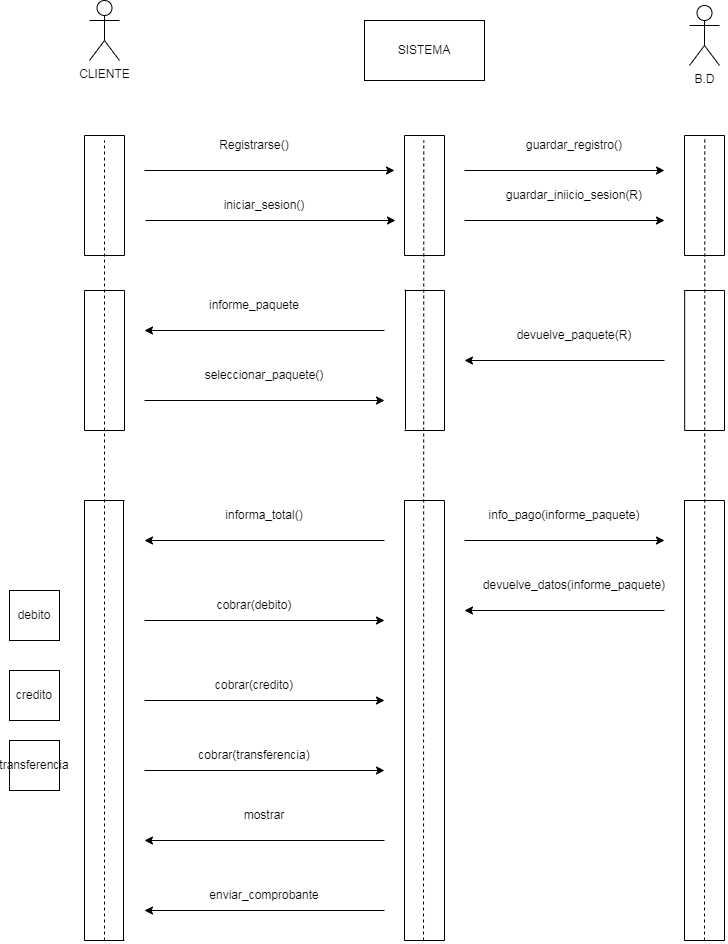

The diagram above was exported from draw.io. Its source (the exported page's mxGraphModel, read from the mxfile embedded in the PNG):
<mxGraphModel dx="2555" dy="1140" grid="1" gridSize="10" guides="1" tooltips="1" connect="1" arrows="1" fold="1" page="1" pageScale="1" pageWidth="850" pageHeight="1100" math="0" shadow="0">
  <root>
    <mxCell id="0" />
    <mxCell id="1" parent="0" />
    <mxCell id="W1VWJrbSgas--wUuLTyg-1" value="CLIENTE" style="shape=umlActor;verticalLabelPosition=bottom;verticalAlign=top;html=1;outlineConnect=0;" vertex="1" parent="1">
      <mxGeometry x="105" y="20" width="30" height="60" as="geometry" />
    </mxCell>
    <mxCell id="W1VWJrbSgas--wUuLTyg-2" value="" style="endArrow=none;dashed=1;html=1;rounded=0;" edge="1" parent="1">
      <mxGeometry width="50" height="50" relative="1" as="geometry">
        <mxPoint x="120" y="960" as="sourcePoint" />
        <mxPoint x="120" y="160" as="targetPoint" />
      </mxGeometry>
    </mxCell>
    <mxCell id="W1VWJrbSgas--wUuLTyg-6" value="" style="rounded=0;whiteSpace=wrap;html=1;" vertex="1" parent="1">
      <mxGeometry x="380" y="40" width="120" height="60" as="geometry" />
    </mxCell>
    <mxCell id="W1VWJrbSgas--wUuLTyg-7" value="SISTEMA" style="text;html=1;strokeColor=none;fillColor=none;align=center;verticalAlign=middle;whiteSpace=wrap;rounded=0;" vertex="1" parent="1">
      <mxGeometry x="410" y="55" width="60" height="30" as="geometry" />
    </mxCell>
    <mxCell id="W1VWJrbSgas--wUuLTyg-9" value="B.D" style="shape=umlActor;verticalLabelPosition=bottom;verticalAlign=top;html=1;outlineConnect=0;" vertex="1" parent="1">
      <mxGeometry x="705" y="25" width="30" height="60" as="geometry" />
    </mxCell>
    <mxCell id="W1VWJrbSgas--wUuLTyg-10" value="" style="endArrow=none;dashed=1;html=1;rounded=0;" edge="1" parent="1">
      <mxGeometry width="50" height="50" relative="1" as="geometry">
        <mxPoint x="439" y="960" as="sourcePoint" />
        <mxPoint x="439.29" y="160" as="targetPoint" />
      </mxGeometry>
    </mxCell>
    <mxCell id="W1VWJrbSgas--wUuLTyg-11" value="" style="endArrow=none;dashed=1;html=1;rounded=0;" edge="1" parent="1">
      <mxGeometry width="50" height="50" relative="1" as="geometry">
        <mxPoint x="720" y="960" as="sourcePoint" />
        <mxPoint x="720.31" y="156" as="targetPoint" />
      </mxGeometry>
    </mxCell>
    <mxCell id="W1VWJrbSgas--wUuLTyg-12" value="" style="endArrow=classic;html=1;rounded=0;" edge="1" parent="1">
      <mxGeometry width="50" height="50" relative="1" as="geometry">
        <mxPoint x="160" y="190" as="sourcePoint" />
        <mxPoint x="410" y="190" as="targetPoint" />
      </mxGeometry>
    </mxCell>
    <mxCell id="W1VWJrbSgas--wUuLTyg-13" value="Registrarse()" style="text;html=1;strokeColor=none;fillColor=none;align=center;verticalAlign=middle;whiteSpace=wrap;rounded=0;" vertex="1" parent="1">
      <mxGeometry x="240" y="150" width="60" height="30" as="geometry" />
    </mxCell>
    <mxCell id="W1VWJrbSgas--wUuLTyg-14" value="" style="endArrow=classic;html=1;rounded=0;" edge="1" parent="1">
      <mxGeometry width="50" height="50" relative="1" as="geometry">
        <mxPoint x="480" y="190" as="sourcePoint" />
        <mxPoint x="680" y="190" as="targetPoint" />
      </mxGeometry>
    </mxCell>
    <mxCell id="W1VWJrbSgas--wUuLTyg-16" value="guardar_registro()" style="text;html=1;strokeColor=none;fillColor=none;align=center;verticalAlign=middle;whiteSpace=wrap;rounded=0;" vertex="1" parent="1">
      <mxGeometry x="560" y="150" width="60" height="30" as="geometry" />
    </mxCell>
    <mxCell id="W1VWJrbSgas--wUuLTyg-19" value="" style="endArrow=classic;html=1;rounded=0;" edge="1" parent="1">
      <mxGeometry width="50" height="50" relative="1" as="geometry">
        <mxPoint x="161" y="240" as="sourcePoint" />
        <mxPoint x="411" y="240" as="targetPoint" />
      </mxGeometry>
    </mxCell>
    <mxCell id="W1VWJrbSgas--wUuLTyg-20" value="iniciar_sesion()" style="text;html=1;strokeColor=none;fillColor=none;align=center;verticalAlign=middle;whiteSpace=wrap;rounded=0;" vertex="1" parent="1">
      <mxGeometry x="250" y="210" width="60" height="30" as="geometry" />
    </mxCell>
    <mxCell id="W1VWJrbSgas--wUuLTyg-21" value="" style="endArrow=classic;html=1;rounded=0;" edge="1" parent="1">
      <mxGeometry width="50" height="50" relative="1" as="geometry">
        <mxPoint x="480" y="240" as="sourcePoint" />
        <mxPoint x="680" y="240" as="targetPoint" />
      </mxGeometry>
    </mxCell>
    <mxCell id="W1VWJrbSgas--wUuLTyg-23" value="guardar_iniicio_sesion(R)" style="text;html=1;strokeColor=none;fillColor=none;align=center;verticalAlign=middle;whiteSpace=wrap;rounded=0;" vertex="1" parent="1">
      <mxGeometry x="560" y="200" width="60" height="30" as="geometry" />
    </mxCell>
    <mxCell id="W1VWJrbSgas--wUuLTyg-24" value="" style="endArrow=none;html=1;rounded=0;" edge="1" parent="1">
      <mxGeometry width="50" height="50" relative="1" as="geometry">
        <mxPoint x="140" y="275" as="sourcePoint" />
        <mxPoint x="140" y="155" as="targetPoint" />
      </mxGeometry>
    </mxCell>
    <mxCell id="W1VWJrbSgas--wUuLTyg-25" value="" style="endArrow=none;html=1;rounded=0;" edge="1" parent="1">
      <mxGeometry width="50" height="50" relative="1" as="geometry">
        <mxPoint x="100" y="275" as="sourcePoint" />
        <mxPoint x="100" y="155" as="targetPoint" />
      </mxGeometry>
    </mxCell>
    <mxCell id="W1VWJrbSgas--wUuLTyg-26" value="" style="endArrow=none;html=1;rounded=0;" edge="1" parent="1">
      <mxGeometry width="50" height="50" relative="1" as="geometry">
        <mxPoint x="100" y="275" as="sourcePoint" />
        <mxPoint x="140" y="275" as="targetPoint" />
      </mxGeometry>
    </mxCell>
    <mxCell id="W1VWJrbSgas--wUuLTyg-27" value="" style="endArrow=none;html=1;rounded=0;" edge="1" parent="1">
      <mxGeometry width="50" height="50" relative="1" as="geometry">
        <mxPoint x="100" y="155" as="sourcePoint" />
        <mxPoint x="140" y="155" as="targetPoint" />
      </mxGeometry>
    </mxCell>
    <mxCell id="W1VWJrbSgas--wUuLTyg-28" value="" style="endArrow=none;html=1;rounded=0;" edge="1" parent="1">
      <mxGeometry width="50" height="50" relative="1" as="geometry">
        <mxPoint x="420.00000000000006" y="275" as="sourcePoint" />
        <mxPoint x="420.00000000000006" y="155" as="targetPoint" />
      </mxGeometry>
    </mxCell>
    <mxCell id="W1VWJrbSgas--wUuLTyg-29" value="" style="endArrow=none;html=1;rounded=0;" edge="1" parent="1">
      <mxGeometry width="50" height="50" relative="1" as="geometry">
        <mxPoint x="460" y="275" as="sourcePoint" />
        <mxPoint x="460" y="155" as="targetPoint" />
      </mxGeometry>
    </mxCell>
    <mxCell id="W1VWJrbSgas--wUuLTyg-30" value="" style="endArrow=none;html=1;rounded=0;" edge="1" parent="1">
      <mxGeometry width="50" height="50" relative="1" as="geometry">
        <mxPoint x="420.00000000000006" y="275" as="sourcePoint" />
        <mxPoint x="460.00000000000006" y="275" as="targetPoint" />
      </mxGeometry>
    </mxCell>
    <mxCell id="W1VWJrbSgas--wUuLTyg-31" value="" style="endArrow=none;html=1;rounded=0;" edge="1" parent="1">
      <mxGeometry width="50" height="50" relative="1" as="geometry">
        <mxPoint x="420.00000000000006" y="155" as="sourcePoint" />
        <mxPoint x="460" y="155" as="targetPoint" />
      </mxGeometry>
    </mxCell>
    <mxCell id="W1VWJrbSgas--wUuLTyg-32" value="" style="endArrow=none;html=1;rounded=0;" edge="1" parent="1">
      <mxGeometry width="50" height="50" relative="1" as="geometry">
        <mxPoint x="740" y="275" as="sourcePoint" />
        <mxPoint x="740" y="155" as="targetPoint" />
      </mxGeometry>
    </mxCell>
    <mxCell id="W1VWJrbSgas--wUuLTyg-33" value="" style="endArrow=none;html=1;rounded=0;" edge="1" parent="1">
      <mxGeometry width="50" height="50" relative="1" as="geometry">
        <mxPoint x="700" y="275" as="sourcePoint" />
        <mxPoint x="700" y="155" as="targetPoint" />
      </mxGeometry>
    </mxCell>
    <mxCell id="W1VWJrbSgas--wUuLTyg-34" value="" style="endArrow=none;html=1;rounded=0;" edge="1" parent="1">
      <mxGeometry width="50" height="50" relative="1" as="geometry">
        <mxPoint x="700" y="275" as="sourcePoint" />
        <mxPoint x="740" y="275" as="targetPoint" />
      </mxGeometry>
    </mxCell>
    <mxCell id="W1VWJrbSgas--wUuLTyg-35" value="" style="endArrow=none;html=1;rounded=0;" edge="1" parent="1">
      <mxGeometry width="50" height="50" relative="1" as="geometry">
        <mxPoint x="700" y="155" as="sourcePoint" />
        <mxPoint x="740" y="155" as="targetPoint" />
      </mxGeometry>
    </mxCell>
    <mxCell id="W1VWJrbSgas--wUuLTyg-37" value="" style="endArrow=classic;html=1;rounded=0;" edge="1" parent="1">
      <mxGeometry width="50" height="50" relative="1" as="geometry">
        <mxPoint x="160" y="420" as="sourcePoint" />
        <mxPoint x="400" y="420" as="targetPoint" />
      </mxGeometry>
    </mxCell>
    <mxCell id="W1VWJrbSgas--wUuLTyg-39" value="seleccionar_paquete()" style="text;html=1;strokeColor=none;fillColor=none;align=center;verticalAlign=middle;whiteSpace=wrap;rounded=0;" vertex="1" parent="1">
      <mxGeometry x="250" y="380" width="60" height="30" as="geometry" />
    </mxCell>
    <mxCell id="W1VWJrbSgas--wUuLTyg-41" value="" style="endArrow=classic;html=1;rounded=0;" edge="1" parent="1">
      <mxGeometry width="50" height="50" relative="1" as="geometry">
        <mxPoint x="680" y="380" as="sourcePoint" />
        <mxPoint x="480" y="380" as="targetPoint" />
      </mxGeometry>
    </mxCell>
    <mxCell id="W1VWJrbSgas--wUuLTyg-42" value="devuelve_paquete(R)" style="text;html=1;strokeColor=none;fillColor=none;align=center;verticalAlign=middle;whiteSpace=wrap;rounded=0;" vertex="1" parent="1">
      <mxGeometry x="560" y="340" width="60" height="30" as="geometry" />
    </mxCell>
    <mxCell id="W1VWJrbSgas--wUuLTyg-47" value="" style="endArrow=none;html=1;rounded=0;" edge="1" parent="1">
      <mxGeometry width="50" height="50" relative="1" as="geometry">
        <mxPoint x="100" y="450" as="sourcePoint" />
        <mxPoint x="100" y="310" as="targetPoint" />
      </mxGeometry>
    </mxCell>
    <mxCell id="W1VWJrbSgas--wUuLTyg-48" value="" style="endArrow=classic;html=1;rounded=0;" edge="1" parent="1">
      <mxGeometry width="50" height="50" relative="1" as="geometry">
        <mxPoint x="400" y="350" as="sourcePoint" />
        <mxPoint x="160" y="350" as="targetPoint" />
      </mxGeometry>
    </mxCell>
    <mxCell id="W1VWJrbSgas--wUuLTyg-49" value="informe_paquete" style="text;html=1;strokeColor=none;fillColor=none;align=center;verticalAlign=middle;whiteSpace=wrap;rounded=0;" vertex="1" parent="1">
      <mxGeometry x="240" y="310" width="60" height="30" as="geometry" />
    </mxCell>
    <mxCell id="W1VWJrbSgas--wUuLTyg-50" value="" style="endArrow=none;html=1;rounded=0;" edge="1" parent="1">
      <mxGeometry width="50" height="50" relative="1" as="geometry">
        <mxPoint x="140" y="450" as="sourcePoint" />
        <mxPoint x="140" y="310" as="targetPoint" />
      </mxGeometry>
    </mxCell>
    <mxCell id="W1VWJrbSgas--wUuLTyg-51" value="" style="endArrow=none;html=1;rounded=0;" edge="1" parent="1">
      <mxGeometry width="50" height="50" relative="1" as="geometry">
        <mxPoint x="140" y="450" as="sourcePoint" />
        <mxPoint x="100" y="450" as="targetPoint" />
      </mxGeometry>
    </mxCell>
    <mxCell id="W1VWJrbSgas--wUuLTyg-52" value="" style="endArrow=none;html=1;rounded=0;" edge="1" parent="1">
      <mxGeometry width="50" height="50" relative="1" as="geometry">
        <mxPoint x="140" y="310" as="sourcePoint" />
        <mxPoint x="100" y="310" as="targetPoint" />
      </mxGeometry>
    </mxCell>
    <mxCell id="W1VWJrbSgas--wUuLTyg-53" value="" style="endArrow=none;html=1;rounded=0;" edge="1" parent="1">
      <mxGeometry width="50" height="50" relative="1" as="geometry">
        <mxPoint x="460" y="450" as="sourcePoint" />
        <mxPoint x="460" y="310" as="targetPoint" />
      </mxGeometry>
    </mxCell>
    <mxCell id="W1VWJrbSgas--wUuLTyg-54" value="" style="endArrow=none;html=1;rounded=0;" edge="1" parent="1">
      <mxGeometry width="50" height="50" relative="1" as="geometry">
        <mxPoint x="421" y="449" as="sourcePoint" />
        <mxPoint x="421" y="309" as="targetPoint" />
      </mxGeometry>
    </mxCell>
    <mxCell id="W1VWJrbSgas--wUuLTyg-55" value="" style="endArrow=none;html=1;rounded=0;" edge="1" parent="1">
      <mxGeometry width="50" height="50" relative="1" as="geometry">
        <mxPoint x="460" y="310" as="sourcePoint" />
        <mxPoint x="420" y="310" as="targetPoint" />
      </mxGeometry>
    </mxCell>
    <mxCell id="W1VWJrbSgas--wUuLTyg-56" value="" style="endArrow=none;html=1;rounded=0;" edge="1" parent="1">
      <mxGeometry width="50" height="50" relative="1" as="geometry">
        <mxPoint x="460" y="450" as="sourcePoint" />
        <mxPoint x="420" y="450" as="targetPoint" />
      </mxGeometry>
    </mxCell>
    <mxCell id="W1VWJrbSgas--wUuLTyg-57" value="" style="endArrow=none;html=1;rounded=0;" edge="1" parent="1">
      <mxGeometry width="50" height="50" relative="1" as="geometry">
        <mxPoint x="740" y="450" as="sourcePoint" />
        <mxPoint x="740" y="310" as="targetPoint" />
      </mxGeometry>
    </mxCell>
    <mxCell id="W1VWJrbSgas--wUuLTyg-58" value="" style="endArrow=none;html=1;rounded=0;" edge="1" parent="1">
      <mxGeometry width="50" height="50" relative="1" as="geometry">
        <mxPoint x="700.17" y="450" as="sourcePoint" />
        <mxPoint x="700.17" y="310" as="targetPoint" />
      </mxGeometry>
    </mxCell>
    <mxCell id="W1VWJrbSgas--wUuLTyg-59" value="" style="endArrow=none;html=1;rounded=0;" edge="1" parent="1">
      <mxGeometry width="50" height="50" relative="1" as="geometry">
        <mxPoint x="740" y="450" as="sourcePoint" />
        <mxPoint x="700" y="450" as="targetPoint" />
      </mxGeometry>
    </mxCell>
    <mxCell id="W1VWJrbSgas--wUuLTyg-60" value="" style="endArrow=none;html=1;rounded=0;" edge="1" parent="1">
      <mxGeometry width="50" height="50" relative="1" as="geometry">
        <mxPoint x="740" y="310" as="sourcePoint" />
        <mxPoint x="700" y="310" as="targetPoint" />
      </mxGeometry>
    </mxCell>
    <mxCell id="W1VWJrbSgas--wUuLTyg-61" value="" style="endArrow=classic;html=1;rounded=0;" edge="1" parent="1">
      <mxGeometry width="50" height="50" relative="1" as="geometry">
        <mxPoint x="400" y="560" as="sourcePoint" />
        <mxPoint x="160" y="560" as="targetPoint" />
      </mxGeometry>
    </mxCell>
    <mxCell id="W1VWJrbSgas--wUuLTyg-62" value="informa_total()" style="text;html=1;strokeColor=none;fillColor=none;align=center;verticalAlign=middle;whiteSpace=wrap;rounded=0;" vertex="1" parent="1">
      <mxGeometry x="250" y="520" width="60" height="30" as="geometry" />
    </mxCell>
    <mxCell id="W1VWJrbSgas--wUuLTyg-64" value="" style="endArrow=classic;html=1;rounded=0;" edge="1" parent="1">
      <mxGeometry width="50" height="50" relative="1" as="geometry">
        <mxPoint x="480" y="560" as="sourcePoint" />
        <mxPoint x="679.9999999999998" y="560" as="targetPoint" />
      </mxGeometry>
    </mxCell>
    <mxCell id="W1VWJrbSgas--wUuLTyg-65" value="info_pago(informe_paquete)" style="text;html=1;strokeColor=none;fillColor=none;align=center;verticalAlign=middle;whiteSpace=wrap;rounded=0;" vertex="1" parent="1">
      <mxGeometry x="550" y="520" width="60" height="30" as="geometry" />
    </mxCell>
    <mxCell id="W1VWJrbSgas--wUuLTyg-67" value="" style="endArrow=classic;html=1;rounded=0;" edge="1" parent="1">
      <mxGeometry width="50" height="50" relative="1" as="geometry">
        <mxPoint x="679.9999999999998" y="630" as="sourcePoint" />
        <mxPoint x="480" y="630" as="targetPoint" />
      </mxGeometry>
    </mxCell>
    <mxCell id="W1VWJrbSgas--wUuLTyg-68" value="devuelve_datos(informe_paquete)" style="text;html=1;strokeColor=none;fillColor=none;align=center;verticalAlign=middle;whiteSpace=wrap;rounded=0;" vertex="1" parent="1">
      <mxGeometry x="560" y="590" width="60" height="30" as="geometry" />
    </mxCell>
    <mxCell id="W1VWJrbSgas--wUuLTyg-70" value="" style="endArrow=classic;html=1;rounded=0;" edge="1" parent="1">
      <mxGeometry width="50" height="50" relative="1" as="geometry">
        <mxPoint x="160" y="640" as="sourcePoint" />
        <mxPoint x="400" y="640" as="targetPoint" />
      </mxGeometry>
    </mxCell>
    <mxCell id="W1VWJrbSgas--wUuLTyg-71" value="" style="endArrow=classic;html=1;rounded=0;" edge="1" parent="1">
      <mxGeometry width="50" height="50" relative="1" as="geometry">
        <mxPoint x="160" y="720" as="sourcePoint" />
        <mxPoint x="400" y="720" as="targetPoint" />
      </mxGeometry>
    </mxCell>
    <mxCell id="W1VWJrbSgas--wUuLTyg-72" value="" style="endArrow=classic;html=1;rounded=0;" edge="1" parent="1">
      <mxGeometry width="50" height="50" relative="1" as="geometry">
        <mxPoint x="160" y="790" as="sourcePoint" />
        <mxPoint x="400" y="790" as="targetPoint" />
      </mxGeometry>
    </mxCell>
    <mxCell id="W1VWJrbSgas--wUuLTyg-73" value="cobrar(debito)" style="text;html=1;strokeColor=none;fillColor=none;align=center;verticalAlign=middle;whiteSpace=wrap;rounded=0;" vertex="1" parent="1">
      <mxGeometry x="240" y="610" width="60" height="30" as="geometry" />
    </mxCell>
    <mxCell id="W1VWJrbSgas--wUuLTyg-74" value="cobrar(credito)" style="text;html=1;strokeColor=none;fillColor=none;align=center;verticalAlign=middle;whiteSpace=wrap;rounded=0;" vertex="1" parent="1">
      <mxGeometry x="240" y="690" width="60" height="30" as="geometry" />
    </mxCell>
    <mxCell id="W1VWJrbSgas--wUuLTyg-75" value="cobrar(transferencia)" style="text;html=1;strokeColor=none;fillColor=none;align=center;verticalAlign=middle;whiteSpace=wrap;rounded=0;" vertex="1" parent="1">
      <mxGeometry x="240" y="760" width="60" height="30" as="geometry" />
    </mxCell>
    <mxCell id="W1VWJrbSgas--wUuLTyg-76" value="" style="whiteSpace=wrap;html=1;aspect=fixed;" vertex="1" parent="1">
      <mxGeometry x="25" y="610" width="50" height="50" as="geometry" />
    </mxCell>
    <mxCell id="W1VWJrbSgas--wUuLTyg-77" value="" style="whiteSpace=wrap;html=1;aspect=fixed;" vertex="1" parent="1">
      <mxGeometry x="25" y="690" width="50" height="50" as="geometry" />
    </mxCell>
    <mxCell id="W1VWJrbSgas--wUuLTyg-78" value="" style="whiteSpace=wrap;html=1;aspect=fixed;" vertex="1" parent="1">
      <mxGeometry x="25" y="760" width="50" height="50" as="geometry" />
    </mxCell>
    <mxCell id="W1VWJrbSgas--wUuLTyg-79" value="debito" style="text;html=1;strokeColor=none;fillColor=none;align=center;verticalAlign=middle;whiteSpace=wrap;rounded=0;" vertex="1" parent="1">
      <mxGeometry x="20" y="620" width="60" height="30" as="geometry" />
    </mxCell>
    <mxCell id="W1VWJrbSgas--wUuLTyg-80" value="credito" style="text;html=1;strokeColor=none;fillColor=none;align=center;verticalAlign=middle;whiteSpace=wrap;rounded=0;" vertex="1" parent="1">
      <mxGeometry x="20" y="700" width="60" height="30" as="geometry" />
    </mxCell>
    <mxCell id="W1VWJrbSgas--wUuLTyg-82" value="transferencia" style="text;html=1;strokeColor=none;fillColor=none;align=center;verticalAlign=middle;whiteSpace=wrap;rounded=0;" vertex="1" parent="1">
      <mxGeometry x="20" y="770" width="60" height="30" as="geometry" />
    </mxCell>
    <mxCell id="W1VWJrbSgas--wUuLTyg-83" value="" style="endArrow=classic;html=1;rounded=0;" edge="1" parent="1">
      <mxGeometry width="50" height="50" relative="1" as="geometry">
        <mxPoint x="400" y="860" as="sourcePoint" />
        <mxPoint x="160" y="860" as="targetPoint" />
      </mxGeometry>
    </mxCell>
    <mxCell id="W1VWJrbSgas--wUuLTyg-84" value="" style="endArrow=classic;html=1;rounded=0;" edge="1" parent="1">
      <mxGeometry width="50" height="50" relative="1" as="geometry">
        <mxPoint x="400" y="930" as="sourcePoint" />
        <mxPoint x="160" y="930" as="targetPoint" />
      </mxGeometry>
    </mxCell>
    <mxCell id="W1VWJrbSgas--wUuLTyg-85" value="mostrar" style="text;html=1;strokeColor=none;fillColor=none;align=center;verticalAlign=middle;whiteSpace=wrap;rounded=0;" vertex="1" parent="1">
      <mxGeometry x="250" y="820" width="60" height="30" as="geometry" />
    </mxCell>
    <mxCell id="W1VWJrbSgas--wUuLTyg-86" value="enviar_comprobante" style="text;html=1;strokeColor=none;fillColor=none;align=center;verticalAlign=middle;whiteSpace=wrap;rounded=0;" vertex="1" parent="1">
      <mxGeometry x="250" y="900" width="60" height="30" as="geometry" />
    </mxCell>
    <mxCell id="W1VWJrbSgas--wUuLTyg-87" value="" style="endArrow=none;html=1;rounded=0;" edge="1" parent="1">
      <mxGeometry width="50" height="50" relative="1" as="geometry">
        <mxPoint x="100" y="960" as="sourcePoint" />
        <mxPoint x="100" y="520" as="targetPoint" />
      </mxGeometry>
    </mxCell>
    <mxCell id="W1VWJrbSgas--wUuLTyg-88" value="" style="endArrow=none;html=1;rounded=0;" edge="1" parent="1">
      <mxGeometry width="50" height="50" relative="1" as="geometry">
        <mxPoint x="139" y="960" as="sourcePoint" />
        <mxPoint x="139" y="520" as="targetPoint" />
      </mxGeometry>
    </mxCell>
    <mxCell id="W1VWJrbSgas--wUuLTyg-89" value="" style="endArrow=none;html=1;rounded=0;" edge="1" parent="1">
      <mxGeometry width="50" height="50" relative="1" as="geometry">
        <mxPoint x="100" y="520" as="sourcePoint" />
        <mxPoint x="140" y="520" as="targetPoint" />
      </mxGeometry>
    </mxCell>
    <mxCell id="W1VWJrbSgas--wUuLTyg-90" value="" style="endArrow=none;html=1;rounded=0;" edge="1" parent="1">
      <mxGeometry width="50" height="50" relative="1" as="geometry">
        <mxPoint x="100.00000000000006" y="960" as="sourcePoint" />
        <mxPoint x="140.00000000000006" y="960" as="targetPoint" />
      </mxGeometry>
    </mxCell>
    <mxCell id="W1VWJrbSgas--wUuLTyg-91" value="" style="endArrow=none;html=1;rounded=0;" edge="1" parent="1">
      <mxGeometry width="50" height="50" relative="1" as="geometry">
        <mxPoint x="420" y="960" as="sourcePoint" />
        <mxPoint x="420" y="520" as="targetPoint" />
      </mxGeometry>
    </mxCell>
    <mxCell id="W1VWJrbSgas--wUuLTyg-92" value="" style="endArrow=none;html=1;rounded=0;" edge="1" parent="1">
      <mxGeometry width="50" height="50" relative="1" as="geometry">
        <mxPoint x="460" y="960" as="sourcePoint" />
        <mxPoint x="460" y="520" as="targetPoint" />
      </mxGeometry>
    </mxCell>
    <mxCell id="W1VWJrbSgas--wUuLTyg-93" value="" style="endArrow=none;html=1;rounded=0;" edge="1" parent="1">
      <mxGeometry width="50" height="50" relative="1" as="geometry">
        <mxPoint x="420" y="520" as="sourcePoint" />
        <mxPoint x="460" y="520" as="targetPoint" />
      </mxGeometry>
    </mxCell>
    <mxCell id="W1VWJrbSgas--wUuLTyg-94" value="" style="endArrow=none;html=1;rounded=0;" edge="1" parent="1">
      <mxGeometry width="50" height="50" relative="1" as="geometry">
        <mxPoint x="420" y="960" as="sourcePoint" />
        <mxPoint x="460" y="960" as="targetPoint" />
      </mxGeometry>
    </mxCell>
    <mxCell id="W1VWJrbSgas--wUuLTyg-95" value="" style="endArrow=none;html=1;rounded=0;" edge="1" parent="1">
      <mxGeometry width="50" height="50" relative="1" as="geometry">
        <mxPoint x="700" y="960" as="sourcePoint" />
        <mxPoint x="700" y="520" as="targetPoint" />
      </mxGeometry>
    </mxCell>
    <mxCell id="W1VWJrbSgas--wUuLTyg-96" value="" style="endArrow=none;html=1;rounded=0;" edge="1" parent="1">
      <mxGeometry width="50" height="50" relative="1" as="geometry">
        <mxPoint x="740" y="960" as="sourcePoint" />
        <mxPoint x="740" y="520" as="targetPoint" />
      </mxGeometry>
    </mxCell>
    <mxCell id="W1VWJrbSgas--wUuLTyg-97" value="" style="endArrow=none;html=1;rounded=0;" edge="1" parent="1">
      <mxGeometry width="50" height="50" relative="1" as="geometry">
        <mxPoint x="699.8132751702335" y="520" as="sourcePoint" />
        <mxPoint x="740" y="520" as="targetPoint" />
      </mxGeometry>
    </mxCell>
    <mxCell id="W1VWJrbSgas--wUuLTyg-98" value="" style="endArrow=none;html=1;rounded=0;" edge="1" parent="1">
      <mxGeometry width="50" height="50" relative="1" as="geometry">
        <mxPoint x="699.9032751702335" y="960" as="sourcePoint" />
        <mxPoint x="740.09" y="960" as="targetPoint" />
      </mxGeometry>
    </mxCell>
  </root>
</mxGraphModel>